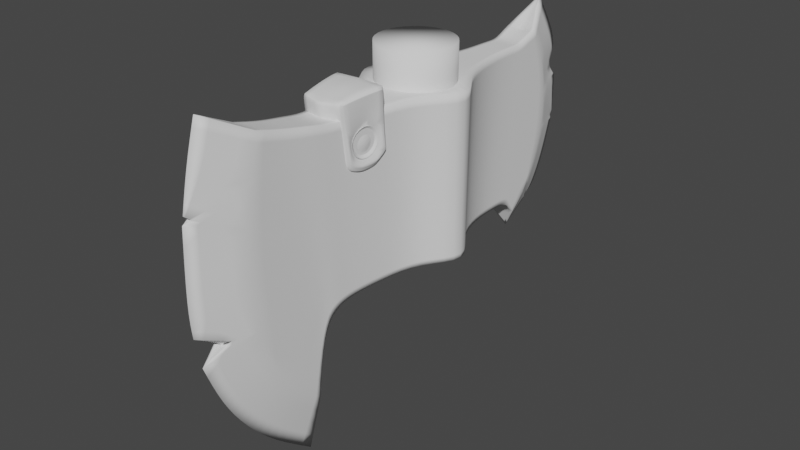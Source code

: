 # Source: Axe05.blend  (saved by Blender 2.92.15; exported with 4.5.12 LTS)
import bpy
from mathutils import Matrix  # noqa: F401  (used for matrix-valued properties, if any)

bpy.ops.wm.read_factory_settings(use_empty=True)
scene = bpy.context.scene
scene.name = 'Scene'

# ---- collections
col_axe = bpy.data.collections.new('Axe'); scene.collection.children.link(col_axe)

# ---- world
world_world = bpy.data.worlds.new('World'); scene.world = world_world
world_world.use_nodes = True; world_world.node_tree.nodes.clear()
_N = world_world.node_tree.nodes; _L = world_world.node_tree.links
n0 = _N.new('ShaderNodeOutputWorld'); n0.name = 'World Output'; n0.location = (300, 300)
n1 = _N.new('ShaderNodeBackground'); n1.name = 'Background'; n1.location = (10, 300)
n1.inputs[0].default_value = (0.05088, 0.05088, 0.05088, 1.0)
_L.new(n1.outputs[0], n0.inputs[0])
n0.is_active_output = True
world_world.color = (0.05088, 0.05088, 0.05088)
world_world.use_sun_shadow = False
world_world.sun_shadow_jitter_overblur = 0.0

# ---- meshes
me_plane_001 = bpy.data.meshes.new('Plane.001')
me_plane_001.from_pydata([(-0.1432, 0.06537, 0.0), (-0.2403, 0.4076, 0.0), (-0.1854, 0.09741, 0.0), (-0.2153, 0.1302, 0.0), (-0.2374, 0.165, 0.0), (-0.2532, 0.2063, 0.0), (-0.2622, 0.2613, 0.0), (-0.2591, 0.3294, 0.0), (-0.2509, 0.3713, 0.0), (-0.1953, 0.3848, 0.01385), (-0.1206, 0.3673, 0.01752), (-0.08208, 0.3673, 0.02185), (-0.03328, 0.369, 0.02954), (-0.1426, 0.1249, 0.01385), (-0.1356, 0.185, 0.01385), (-0.1234, 0.2043, 0.01656), (-0.1035, 0.2096, 0.01752), (-0.03024, 0.2123, 0.02954), (-0.06995, 0.2107, 0.02185), (-0.2081, 0.222, 0.01385), (-0.1393, 0.3717, 0.01656), (-0.1679, 0.3769, 0.01385), (-0.2107, 0.3128, 0.01385), (-0.179, 0.1599, 0.01385), (-0.2042, 0.3512, 0.01385), (-0.1952, 0.1855, 0.01385), (-0.2136, 0.2677, 0.01385), (-0.1622, 0.1405, 0.01385), (-0.03068, 0.2299, 0.02954), (-0.03134, 0.2657, 0.02954), (-0.03216, 0.31, 0.02954), (-0.03269, 0.3381, 0.02954), (-0.07172, 0.2299, 0.02185), (-0.07435, 0.2657, 0.02185), (-0.07763, 0.31, 0.02185), (-0.0797, 0.3381, 0.02185), (-0.106, 0.2299, 0.01752), (-0.1097, 0.2657, 0.01752), (-0.1143, 0.31, 0.01752), (-0.1173, 0.3381, 0.01752), (-0.1257, 0.2299, 0.01656), (-0.1291, 0.2657, 0.01656), (-0.1334, 0.31, 0.01656), (-0.1362, 0.3381, 0.01656), (-0.1403, 0.2299, 0.01385), (-0.1473, 0.2657, 0.01385), (-0.1561, 0.31, 0.01385), (-0.1616, 0.3381, 0.01385), (0.1461, 0.1719, 0.0), (-2.777e-09, 0.2142, 0.06354), (0.1853, 0.3998, 0.0), (-2.777e-09, 0.3656, 0.06354), (0.1597, 0.179, 0.0), (0.1735, 0.188, 0.0), (0.1925, 0.2009, 0.0), (0.2081, 0.2283, 0.0), (0.2193, 0.2646, 0.0), (0.2128, 0.3602, 0.0), (0.1579, 0.3755, 0.01385), (0.1206, 0.3673, 0.01385), (0.08247, 0.367, 0.01557), (0.03319, 0.3689, 0.02996), (0.1368, 0.1945, 0.01385), (0.1288, 0.204, 0.01385), (0.118, 0.2097, 0.01385), (0.03015, 0.2123, 0.02996), (0.1035, 0.2096, 0.01385), (0.07034, 0.2104, 0.01557), (0.1703, 0.2384, 0.01385), (0.1349, 0.3658, 0.01385), (0.1472, 0.3714, 0.01385), (0.1819, 0.3091, 0.01385), (0.1526, 0.2104, 0.01385), (0.1743, 0.3433, 0.01385), (0.1605, 0.2211, 0.01385), (0.181, 0.2701, 0.01385), (0.1451, 0.2014, 0.01385), (-2.777e-09, 0.2299, 0.06354), (-2.777e-09, 0.2657, 0.06354), (-2.777e-09, 0.31, 0.06354), (-2.777e-09, 0.3381, 0.06354), (0.0306, 0.2299, 0.02996), (0.03126, 0.2657, 0.02996), (0.03208, 0.31, 0.02996), (0.0326, 0.3381, 0.02996), (0.07211, 0.2296, 0.01557), (0.07475, 0.2653, 0.01557), (0.07802, 0.3097, 0.01557), (0.0801, 0.3378, 0.01557), (0.106, 0.2299, 0.01385), (0.1097, 0.2657, 0.01385), (0.1143, 0.31, 0.01385), (0.1173, 0.3381, 0.01385), (0.1257, 0.2299, 0.01385), (0.1291, 0.2657, 0.01385), (0.1334, 0.31, 0.01385), (0.1362, 0.3381, 0.01385), (0.1403, 0.2299, 0.01385), (0.1439, 0.2657, 0.01385), (0.1488, 0.31, 0.01385), (0.1509, 0.3391, 0.01385), (0.1346, 0.217, 0.01385), (-0.138, 0.2075, 0.01385), (-0.1953, 0.3848, 0.0), (-0.1426, 0.1249, 0.0), (-0.1356, 0.185, 0.0), (-0.1234, 0.2043, 0.0), (-0.1035, 0.2096, 0.0), (-0.03024, 0.2123, 0.0), (-0.06995, 0.2107, 0.0), (-7.674e-10, 0.2142, 0.0), (0.1368, 0.1945, 0.0), (0.1288, 0.204, 0.0), (0.118, 0.2097, 0.0), (0.03015, 0.2123, 0.0), (0.1035, 0.2096, 0.0), (0.07034, 0.2104, 0.0), (-0.1206, 0.3673, 0.0), (-0.08208, 0.3673, 0.0), (-0.03328, 0.369, 0.0), (-0.1393, 0.3717, 0.0), (-0.1679, 0.3769, 0.0), (2.411e-10, 0.3656, 0.0), (0.1579, 0.3727, 0.0), (0.1206, 0.3673, 0.0), (0.08247, 0.367, 0.0), (0.03319, 0.3689, 0.0), (0.1349, 0.3658, 0.0), (0.1475, 0.3692, 0.0), (-0.259, 0.235, 0.0), (-0.2284, 0.2221, 0.007925), (-0.2326, 0.2179, 0.0), (-0.2289, 0.2201, 0.007925), (0.2153, 0.3444, 0.0), (0.2209, 0.312, 0.0), (0.2023, 0.3219, 0.003317), (0.2075, 0.3243, 0.0), (0.2211, 0.2748, 0.0), (0.1825, 0.1956, 0.0), (0.1783, 0.1913, 0.0), (0.214, 0.2707, 0.001513), (-0.2521, 0.332, 0.002177), (0.1784, 0.1959, 0.00101), (0.2177, 0.2689, 0.0), (-0.2577, 0.3364, 0.0), (0.1783, 0.1944, 0.0), (-0.2521, 0.332, 0.0)], [], [(28, 17, 49, 77), (32, 18, 17, 28), (36, 16, 18, 32), (40, 15, 16, 36), (8, 24, 9, 1), (47, 43, 20, 21), (24, 47, 21, 9), (7, 141, 146), (6, 26, 22, 7), (4, 25, 19, 5), (3, 23, 25, 4), (2, 27, 23, 3), (0, 13, 27, 2), (14, 15, 40, 44, 102), (44, 40, 41, 45), (45, 41, 42, 46), (46, 42, 43, 47), (20, 43, 39, 10), (43, 42, 38, 39), (42, 41, 37, 38), (41, 40, 36, 37), (10, 39, 35, 11), (39, 38, 34, 35), (38, 37, 33, 34), (37, 36, 32, 33), (11, 35, 31, 12), (35, 34, 30, 31), (34, 33, 29, 30), (33, 32, 28, 29), (12, 31, 80, 51), (31, 30, 79, 80), (30, 29, 78, 79), (29, 28, 77, 78), (26, 45, 46, 22), (19, 44, 45, 26), (23, 44, 19, 25), (27, 102, 44, 23), (81, 77, 49, 65), (85, 81, 65, 67), (89, 85, 67, 66), (93, 89, 66, 64), (57, 50, 58, 73), (100, 70, 69, 96), (73, 58, 70, 100), (135, 73, 71), (140, 56, 143), (55, 56, 75, 68), (54, 55, 68, 74), (74, 142, 138, 54), (52, 53, 72, 76), (48, 52, 76, 62), (63, 101, 97, 93, 64), (97, 98, 94, 93), (98, 99, 95, 94), (99, 100, 96, 95), (69, 59, 92, 96), (96, 92, 91, 95), (95, 91, 90, 94), (94, 90, 89, 93), (59, 60, 88, 92), (92, 88, 87, 91), (91, 87, 86, 90), (90, 86, 85, 89), (60, 61, 84, 88), (88, 84, 83, 87), (87, 83, 82, 86), (86, 82, 81, 85), (61, 51, 80, 84), (84, 80, 79, 83), (83, 79, 78, 82), (82, 78, 77, 81), (75, 71, 99, 98), (68, 75, 98, 97), (72, 74, 68, 97), (76, 72, 97, 101), (71, 73, 100, 99), (62, 76, 101, 63), (13, 14, 102, 27), (22, 46, 47, 24), (66, 67, 116, 115), (63, 64, 113, 112), (17, 18, 109, 108), (67, 65, 114, 116), (18, 16, 107, 109), (13, 0, 104), (49, 17, 108, 110), (14, 13, 104, 105), (48, 62, 111), (15, 14, 105, 106), (64, 66, 115, 113), (62, 63, 112, 111), (16, 15, 106, 107), (65, 49, 110, 114), (1, 9, 103), (21, 20, 120, 121), (70, 58, 123, 128), (51, 61, 126, 122), (20, 10, 117, 120), (9, 21, 121, 103), (58, 50, 123), (10, 11, 118, 117), (59, 69, 127, 124), (11, 12, 119, 118), (60, 59, 124, 125), (61, 60, 125, 126), (12, 51, 122, 119), (69, 70, 128, 127), (129, 130, 19, 26, 6), (130, 5, 19), (130, 129, 131), (5, 130, 131), (131, 130, 132), (134, 135, 71), (135, 133, 57, 73), (133, 135, 136), (135, 134, 136), (140, 71, 75), (140, 137, 134, 71), (72, 142, 74), (56, 140, 75), (137, 140, 143), (138, 142, 145), (53, 139, 142, 72), (142, 139, 145), (144, 141, 24, 8), (141, 7, 22), (24, 141, 22), (141, 144, 146)])
me_plane_001.polygons.foreach_set('use_smooth', [True] * 128)
_k = {(1, 8): 1.0, (17, 49): 1.0, (12, 51): 1.0, (0, 2): 1.0, (2, 3): 1.0, (3, 4): 1.0, (4, 5): 1.0, (6, 129): 1.0, (6, 7): 1.0, (8, 144): 1.0, (1, 9): 1.0, (10, 20): 1.0, (10, 11): 1.0, (11, 12): 1.0, (0, 13): 1.0, (13, 14): 1.0, (14, 15): 1.0, (15, 16): 1.0, (17, 18): 1.0, (16, 18): 1.0, (9, 24): 1.0, (19, 25): 1.0, (20, 21): 1.0, (9, 21): 1.0, (22, 26): 1.0, (23, 27): 1.0, (22, 24): 1.0, (23, 25): 1.0, (19, 26): 1.0, (13, 27): 1.0, (50, 57): 1.0, (49, 65): 1.0, (51, 61): 1.0, (48, 52): 1.0, (52, 53): 1.0, (54, 138): 1.0, (54, 55): 1.0, (57, 133): 1.0, (50, 58): 1.0, (59, 69): 1.0, (59, 60): 1.0, (60, 61): 1.0, (48, 62): 1.0, (62, 63): 1.0, (63, 64): 1.0, (65, 67): 1.0, (58, 73): 1.0, (68, 74): 1.0, (69, 70): 1.0, (58, 70): 1.0, (71, 75): 1.0, (72, 76): 1.0, (71, 73): 1.0, (72, 74): 1.0, (68, 75): 1.0, (62, 76): 1.0, (134, 135): 1.0, (64, 66): 1.0, (66, 67): 1.0, (13, 104): 1.0, (62, 111): 1.0, (15, 106): 0.13725, (0, 104): 1.0, (48, 111): 1.0, (9, 103): 1.0, (58, 123): 1.0, (1, 103): 1.0, (50, 123): 1.0, (5, 130): 1.0, (129, 130): 1.0, (19, 130): 1.0, (129, 131): 1.0, (134, 137): 1.0, (133, 135): 1.0, (134, 136): 1.0, (133, 136): 1.0, (56, 143): 1.0, (139, 142): 1.0, (137, 140): 1.0, (138, 142): 1.0, (141, 144): 1.0, (56, 140): 1.0, (140, 143): 1.0, (55, 56): 1.0, (137, 143): 1.0, (53, 139): 1.0, (7, 141): 1.0, (142, 145): 1.0, (138, 145): 1.0, (139, 145): 1.0, (141, 146): 1.0, (144, 146): 1.0, (7, 146): 1.0}
me_plane_001.attributes.new('crease_edge', 'FLOAT', 'EDGE').data.foreach_set('value', [_k.get((min(e.vertices), max(e.vertices)), 0.0) for e in me_plane_001.edges])
_uv = me_plane_001.uv_layers.new(name='UVMap')
_uv.uv.foreach_set('vector', [0.1688, 0.1458, 0.1688, 0.0, 1.0, 0.0, 1.0, 0.1458, 0.0, 0.1458, 0.0, 0.0, 0.1688, 0.0, 0.1688, 0.1458, 0.0, 0.1458, 0.0, 0.0, 0.0, 0.0, 0.0, 0.1458, 0.0, 0.1458, 0.0, 0.0, 0.0, 0.0, 0.0, 0.1458, 0.0, 0.0, 0.0, 0.875, 0.0, 1.0, 0.0, 1.0, 0.0, 0.804, 0.0, 0.8042, 0.0, 1.0, 0.0, 1.0, 0.0, 0.875, 0.0, 0.804, 0.0, 1.0, 0.0, 1.0, 0.0, 0.0, 0.0, 0.1193, 0.0, 0.1193, 0.0, 0.0, 0.0, 0.625, 0.0, 0.75, 0.0, 0.0, 0.0, 0.0, 0.0, 0.375, 0.0, 0.5, 0.0, 0.0, 0.0, 0.0, 0.0, 0.25, 0.0, 0.375, 0.0, 0.0, 0.0, 0.0, 0.0, 0.125, 0.0, 0.25, 0.0, 0.0, 0.0, 0.0, 0.0, 0.0, 0.0, 0.125, 0.0, 0.0, 0.0, 0.0, 0.0, 0.0, 0.0, 0.1458, 0.0, 0.1458, 0.0, 0.0729, 0.0, 0.1458, 0.0, 0.1458, 0.0, 0.3632, 0.0, 0.3632, 0.0, 0.3632, 0.0, 0.3632, 0.0, 0.633, 0.0, 0.633, 0.0, 0.633, 0.0, 0.633, 0.0, 0.8042, 0.0, 0.804, 0.0, 1.0, 0.0, 0.8042, 0.0, 0.805, 0.0, 1.0, 0.0, 0.8042, 0.0, 0.633, 0.0, 0.633, 0.0, 0.805, 0.0, 0.633, 0.0, 0.3632, 0.0, 0.3632, 0.0, 0.633, 0.0, 0.3632, 0.0, 0.1458, 0.0, 0.1458, 0.0, 0.3632, 0.0, 1.0, 0.0, 0.805, 0.0, 0.804, 0.0, 1.0, 0.0, 0.805, 0.0, 0.633, 0.0, 0.633, 0.0, 0.804, 0.0, 0.633, 0.0, 0.3632, 0.0, 0.3632, 0.0, 0.633, 0.0, 0.3632, 0.0, 0.1458, 0.0, 0.1458, 0.0, 0.3632, 0.0, 1.0, 0.0, 0.804, 0.1688, 0.804, 0.1688, 1.0, 0.0, 0.804, 0.0, 0.633, 0.1688, 0.633, 0.1688, 0.804, 0.0, 0.633, 0.0, 0.3632, 0.1688, 0.3632, 0.1688, 0.633, 0.0, 0.3632, 0.0, 0.1458, 0.1688, 0.1458, 0.1688, 0.3632, 0.1688, 1.0, 0.1688, 0.804, 1.0, 0.804, 1.0, 1.0, 0.1688, 0.804, 0.1688, 0.633, 1.0, 0.633, 1.0, 0.804, 0.1688, 0.633, 0.1688, 0.3632, 1.0, 0.3632, 1.0, 0.633, 0.1688, 0.3632, 0.1688, 0.1458, 1.0, 0.1458, 1.0, 0.3632, 0.0, 0.625, 0.0, 0.3632, 0.0, 0.633, 0.0, 0.75, 0.0, 0.5, 0.0, 0.1458, 0.0, 0.3632, 0.0, 0.625, 0.0, 0.25, 0.0, 0.1458, 0.0, 0.5, 0.0, 0.375, 0.0, 0.125, 0.0, 0.0729, 0.0, 0.1458, 0.0, 0.25, 0.1711, 0.1458, 1.0, 0.1458, 1.0, 0.0, 0.1711, 0.0, 0.0, 0.1458, 0.1711, 0.1458, 0.1711, 0.0, 0.0, 0.0, 0.0, 0.1458, 0.0, 0.1458, 0.0, 0.0, 0.0, 0.0, 0.0, 0.1458, 0.0, 0.1458, 0.0, 0.0, 0.0, 0.0, 0.0, 0.0, 0.0, 1.0, 0.0, 1.0, 0.0, 0.875, 0.0, 0.804, 0.0, 1.0, 0.0, 1.0, 0.0, 0.8042, 0.0, 0.875, 0.0, 1.0, 0.0, 1.0, 0.0, 0.804, 0.0, 0.1905, 0.0, 0.875, 0.0, 0.75, 0.0, 0.07182, 0.0, 0.003081, 0.0, 0.07182, 0.0, 0.0, 0.0, 0.003081, 0.0, 0.625, 0.0, 0.5, 0.0, 0.0, 0.0, 0.0, 0.0, 0.5, 0.0, 0.375, 0.0, 0.375, 0.0, 0.02433, 0.0, 0.0, 0.0, 0.0, 0.0, 0.0, 0.0, 0.0, 0.0, 0.25, 0.0, 0.125, 0.0, 0.0, 0.0, 0.0, 0.0, 0.125, 0.0, 0.0, 0.0, 0.0, 0.0, 0.0729, 0.0, 0.1458, 0.0, 0.1458, 0.0, 0.0, 0.0, 0.1458, 0.0, 0.3632, 0.0, 0.3632, 0.0, 0.1458, 0.0, 0.3632, 0.0, 0.633, 0.0, 0.633, 0.0, 0.3632, 0.0, 0.633, 0.0, 0.804, 0.0, 0.8042, 0.0, 0.633, 0.0, 1.0, 0.0, 1.0, 0.0, 0.805, 0.0, 0.8042, 0.0, 0.8042, 0.0, 0.805, 0.0, 0.633, 0.0, 0.633, 0.0, 0.633, 0.0, 0.633, 0.0, 0.3632, 0.0, 0.3632, 0.0, 0.3632, 0.0, 0.3632, 0.0, 0.1458, 0.0, 0.1458, 0.0, 1.0, 0.0, 1.0, 0.0, 0.804, 0.0, 0.805, 0.0, 0.805, 0.0, 0.804, 0.0, 0.633, 0.0, 0.633, 0.0, 0.633, 0.0, 0.633, 0.0, 0.3632, 0.0, 0.3632, 0.0, 0.3632, 0.0, 0.3632, 0.0, 0.1458, 0.0, 0.1458, 0.0, 1.0, 0.1711, 1.0, 0.1711, 0.804, 0.0, 0.804, 0.0, 0.804, 0.1711, 0.804, 0.1711, 0.633, 0.0, 0.633, 0.0, 0.633, 0.1711, 0.633, 0.1711, 0.3632, 0.0, 0.3632, 0.0, 0.3632, 0.1711, 0.3632, 0.1711, 0.1458, 0.0, 0.1458, 0.1711, 1.0, 1.0, 1.0, 1.0, 0.804, 0.1711, 0.804, 0.1711, 0.804, 1.0, 0.804, 1.0, 0.633, 0.1711, 0.633, 0.1711, 0.633, 1.0, 0.633, 1.0, 0.3632, 0.1711, 0.3632, 0.1711, 0.3632, 1.0, 0.3632, 1.0, 0.1458, 0.1711, 0.1458, 0.0, 0.625, 0.0, 0.75, 0.0, 0.633, 0.0, 0.3632, 0.0, 0.5, 0.0, 0.625, 0.0, 0.3632, 0.0, 0.1458, 0.0, 0.25, 0.0, 0.375, 0.0, 0.5, 0.0, 0.1458, 0.0, 0.125, 0.0, 0.25, 0.0, 0.1458, 0.0, 0.0729, 0.0, 0.75, 0.0, 0.875, 0.0, 0.804, 0.0, 0.633, 0.0, 0.0, 0.0, 0.125, 0.0, 0.0729, 0.0, 0.0, 0.0, 0.0, 0.0, 0.0, 0.0, 0.0729, 0.0, 0.125, 0.0, 0.75, 0.0, 0.633, 0.0, 0.804, 0.0, 0.875, 0.0, 0.0, 0.0, 0.0, 0.0, 0.0, 0.0, 0.0, 0.0, 0.0, 0.0, 0.0, 0.0, 0.0, 0.0, 0.0, 0.1688, 0.0, 0.0, 0.0, 0.0, 0.0, 0.1688, 0.0, 0.0, 0.0, 0.1711, 0.0, 0.1711, 0.0, 0.0, 0.0, 0.0, 0.0, 0.0, 0.0, 0.0, 0.0, 0.0, 0.0, 0.0, 0.0, 0.0, 0.0, 0.0, 0.0, 1.0, 0.0, 0.1688, 0.0, 0.1688, 0.0, 1.0, 0.0, 0.0, 0.0, 0.0, 0.0, 0.0, 0.0, 0.0, 0.0, 0.0, 0.0, 0.0, 0.0, 0.0, 0.0, 0.0, 0.0, 0.0, 0.0, 0.0, 0.0, 0.0, 0.0, 0.0, 0.0, 0.0, 0.0, 0.0, 0.0, 0.0, 0.0, 0.0, 0.0, 0.0, 0.0, 0.0, 0.0, 0.0, 0.0, 0.0, 0.0, 0.0, 0.0, 0.0, 0.0, 0.0, 0.0, 0.1711, 0.0, 1.0, 0.0, 1.0, 0.0, 0.1711, 0.0, 0.0, 1.0, 0.0, 1.0, 0.0, 1.0, 0.0, 1.0, 0.0, 1.0, 0.0, 1.0, 0.0, 1.0, 0.0, 1.0, 0.0, 1.0, 0.0, 1.0, 0.0, 1.0, 1.0, 1.0, 0.1711, 1.0, 0.1711, 1.0, 1.0, 1.0, 0.0, 1.0, 0.0, 1.0, 0.0, 1.0, 0.0, 1.0, 0.0, 1.0, 0.0, 1.0, 0.0, 1.0, 0.0, 1.0, 0.0, 1.0, 0.0, 1.0, 0.0, 1.0, 0.0, 1.0, 0.0, 1.0, 0.0, 1.0, 0.0, 1.0, 0.0, 1.0, 0.0, 1.0, 0.0, 1.0, 0.0, 1.0, 0.0, 1.0, 0.1688, 1.0, 0.1688, 1.0, 0.0, 1.0, 0.0, 1.0, 0.0, 1.0, 0.0, 1.0, 0.0, 1.0, 0.1711, 1.0, 0.0, 1.0, 0.0, 1.0, 0.1711, 1.0, 0.1688, 1.0, 1.0, 1.0, 1.0, 1.0, 0.1688, 1.0, 0.0, 1.0, 0.0, 1.0, 0.0, 1.0, 0.0, 1.0, 0.0, 0.0, 0.0, 0.2929, 0.0, 0.5, 0.0, 0.625, 0.0, 0.0, 0.0, 0.2929, 0.0, 0.0, 0.0, 0.5, 0.0, 0.2929, 0.0, 0.0, 0.0, 0.2526, 0.0, 0.0, 0.0, 0.2929, 0.0, 0.2526, 0.0, 0.2526, 0.0, 0.2929, 0.0, 0.2929, 0.0, 0.04278, 0.0, 0.1905, 0.0, 0.75, 0.0, 0.1905, 0.0, 0.0, 0.0, 0.0, 0.0, 0.875, 0.0, 0.0, 0.0, 0.1905, 0.0, 0.1905, 0.0, 0.1905, 0.0, 0.04278, 0.0, 0.1905, 0.0, 0.07182, 0.0, 0.75, 0.0, 0.625, 0.0, 0.07182, 0.0, 0.007247, 0.0, 0.04278, 0.0, 0.75, 0.0, 0.25, 0.0, 0.02433, 0.0, 0.375, 0.0, 0.003081, 0.0, 0.07182, 0.0, 0.625, 0.0, 0.007247, 0.0, 0.07182, 0.0, 0.07182, 0.0, 0.0, 0.0, 0.02433, 0.0, 0.02433, 0.0, 0.0, 0.0, 0.0, 0.0, 0.02433, 0.0, 0.25, 0.0, 0.02433, 0.0, 0.0, 0.0, 0.02433, 0.0, 0.0, 0.0, 0.1193, 0.0, 0.875, 0.0, 0.0, 0.0, 0.1193, 0.0, 0.0, 0.0, 0.75, 0.0, 0.875, 0.0, 0.1193, 0.0, 0.75, 0.0, 0.1193, 0.0, 0.0, 0.0, 0.1193])
me_plane_001.use_remesh_fix_poles = True
me_plane_001.use_remesh_preserve_attributes = False
me_plane_001.use_mirror_vertex_groups = False
me_plane_001.update()
me_cylinder = bpy.data.meshes.new('Cylinder')
me_cylinder.from_pydata([(5.535e-08, -0.03614, 0.402), (5.535e-08, -0.03614, 0.3297), (-0.007051, -0.03545, 0.402), (-0.007051, -0.03545, 0.3297), (-0.01383, -0.03339, 0.402), (-0.01383, -0.03339, 0.3297), (-0.02008, -0.03005, 0.402), (-0.02008, -0.03005, 0.3297), (-0.02555, -0.02555, 0.402), (-0.02555, -0.02555, 0.3297), (-0.03005, -0.02008, 0.402), (-0.03005, -0.02008, 0.3297), (-0.03339, -0.01383, 0.402), (-0.03339, -0.01383, 0.3297), (-0.03545, -0.00705, 0.402), (-0.03545, -0.00705, 0.3297), (-0.03614, 3.268e-07, 0.402), (-0.03614, 3.268e-07, 0.3297), (-0.03545, 0.007051, 0.402), (-0.03545, 0.007051, 0.3297), (-0.03339, 0.01383, 0.402), (-0.03339, 0.01383, 0.3297), (-0.03005, 0.02008, 0.402), (-0.03005, 0.02008, 0.3297), (-0.02555, 0.02556, 0.402), (-0.02555, 0.02556, 0.3297), (-0.02008, 0.03005, 0.402), (-0.02008, 0.03005, 0.3297), (-0.01383, 0.03339, 0.402), (-0.01383, 0.03339, 0.3297), (-0.00705, 0.03545, 0.402), (-0.00705, 0.03545, 0.3297), (6.713e-08, 0.03614, 0.402), (6.713e-08, 0.03614, 0.3297), (0.007051, 0.03545, 0.402), (0.007051, 0.03545, 0.3297), (0.01383, 0.03339, 0.402), (0.01383, 0.03339, 0.3297), (0.02008, 0.03005, 0.402), (0.02008, 0.03005, 0.3297), (0.02555, 0.02556, 0.402), (0.02555, 0.02556, 0.3297), (0.03005, 0.02008, 0.402), (0.03005, 0.02008, 0.3297), (0.03339, 0.01383, 0.402), (0.03339, 0.01383, 0.3297), (0.03545, 0.007051, 0.402), (0.03545, 0.007051, 0.3297), (0.03614, 2.946e-07, 0.402), (0.03614, 2.946e-07, 0.3297), (0.03545, -0.00705, 0.402), (0.03545, -0.00705, 0.3297), (0.03339, -0.01383, 0.402), (0.03339, -0.01383, 0.3297), (0.03005, -0.02008, 0.402), (0.03005, -0.02008, 0.3297), (0.02555, -0.02555, 0.402), (0.02555, -0.02555, 0.3297), (0.02008, -0.03005, 0.402), (0.02008, -0.03005, 0.3297), (0.01383, -0.03339, 0.402), (0.01383, -0.03339, 0.3297), (0.007051, -0.03545, 0.402), (0.007051, -0.03545, 0.3297)], [], [(0, 1, 3, 2), (2, 3, 5, 4), (4, 5, 7, 6), (6, 7, 9, 8), (8, 9, 11, 10), (10, 11, 13, 12), (12, 13, 15, 14), (14, 15, 17, 16), (16, 17, 19, 18), (18, 19, 21, 20), (20, 21, 23, 22), (22, 23, 25, 24), (24, 25, 27, 26), (26, 27, 29, 28), (28, 29, 31, 30), (30, 31, 33, 32), (32, 33, 35, 34), (34, 35, 37, 36), (36, 37, 39, 38), (38, 39, 41, 40), (40, 41, 43, 42), (42, 43, 45, 44), (44, 45, 47, 46), (46, 47, 49, 48), (48, 49, 51, 50), (50, 51, 53, 52), (52, 53, 55, 54), (54, 55, 57, 56), (56, 57, 59, 58), (58, 59, 61, 60), (3, 1, 63, 61, 59, 57, 55, 53, 51, 49, 47, 45, 43, 41, 39, 37, 35, 33, 31, 29, 27, 25, 23, 21, 19, 17, 15, 13, 11, 9, 7, 5), (60, 61, 63, 62), (62, 63, 1, 0), (0, 2, 4, 6, 8, 10, 12, 14, 16, 18, 20, 22, 24, 26, 28, 30, 32, 34, 36, 38, 40, 42, 44, 46, 48, 50, 52, 54, 56, 58, 60, 62)])
me_cylinder.polygons.foreach_set('use_smooth', [True] * 34)
_uv = me_cylinder.uv_layers.new(name='UVMap')
_uv.uv.foreach_set('vector', [1.0, 0.5, 1.0, 1.0, 0.9688, 1.0, 0.9688, 0.5, 0.9688, 0.5, 0.9688, 1.0, 0.9375, 1.0, 0.9375, 0.5, 0.9375, 0.5, 0.9375, 1.0, 0.9062, 1.0, 0.9062, 0.5, 0.9062, 0.5, 0.9062, 1.0, 0.875, 1.0, 0.875, 0.5, 0.875, 0.5, 0.875, 1.0, 0.8438, 1.0, 0.8438, 0.5, 0.8438, 0.5, 0.8438, 1.0, 0.8125, 1.0, 0.8125, 0.5, 0.8125, 0.5, 0.8125, 1.0, 0.7812, 1.0, 0.7812, 0.5, 0.7812, 0.5, 0.7812, 1.0, 0.75, 1.0, 0.75, 0.5, 0.75, 0.5, 0.75, 1.0, 0.7188, 1.0, 0.7188, 0.5, 0.7188, 0.5, 0.7188, 1.0, 0.6875, 1.0, 0.6875, 0.5, 0.6875, 0.5, 0.6875, 1.0, 0.6562, 1.0, 0.6562, 0.5, 0.6562, 0.5, 0.6562, 1.0, 0.625, 1.0, 0.625, 0.5, 0.625, 0.5, 0.625, 1.0, 0.5938, 1.0, 0.5938, 0.5, 0.5938, 0.5, 0.5938, 1.0, 0.5625, 1.0, 0.5625, 0.5, 0.5625, 0.5, 0.5625, 1.0, 0.5312, 1.0, 0.5312, 0.5, 0.5312, 0.5, 0.5312, 1.0, 0.5, 1.0, 0.5, 0.5, 0.5, 0.5, 0.5, 1.0, 0.4688, 1.0, 0.4688, 0.5, 0.4688, 0.5, 0.4688, 1.0, 0.4375, 1.0, 0.4375, 0.5, 0.4375, 0.5, 0.4375, 1.0, 0.4062, 1.0, 0.4062, 0.5, 0.4062, 0.5, 0.4062, 1.0, 0.375, 1.0, 0.375, 0.5, 0.375, 0.5, 0.375, 1.0, 0.3438, 1.0, 0.3438, 0.5, 0.3438, 0.5, 0.3438, 1.0, 0.3125, 1.0, 0.3125, 0.5, 0.3125, 0.5, 0.3125, 1.0, 0.2812, 1.0, 0.2812, 0.5, 0.2812, 0.5, 0.2812, 1.0, 0.25, 1.0, 0.25, 0.5, 0.25, 0.5, 0.25, 1.0, 0.2188, 1.0, 0.2188, 0.5, 0.2188, 0.5, 0.2188, 1.0, 0.1875, 1.0, 0.1875, 0.5, 0.1875, 0.5, 0.1875, 1.0, 0.1562, 1.0, 0.1562, 0.5, 0.1562, 0.5, 0.1562, 1.0, 0.125, 1.0, 0.125, 0.5, 0.125, 0.5, 0.125, 1.0, 0.09375, 1.0, 0.09375, 0.5, 0.09375, 0.5, 0.09375, 1.0, 0.0625, 1.0, 0.0625, 0.5, 0.2968, 0.4854, 0.25, 0.49, 0.2032, 0.4854, 0.1582, 0.4717, 0.1167, 0.4496, 0.08029, 0.4197, 0.05045, 0.3833, 0.02827, 0.3418, 0.01461, 0.2968, 0.01, 0.25, 0.01461, 0.2032, 0.02827, 0.1582, 0.05045, 0.1167, 0.08029, 0.08029, 0.1167, 0.05045, 0.1582, 0.02827, 0.2032, 0.01461, 0.25, 0.01, 0.2968, 0.01461, 0.3418, 0.02827, 0.3833, 0.05045, 0.4197, 0.08029, 0.4496, 0.1167, 0.4717, 0.1582, 0.4854, 0.2032, 0.49, 0.25, 0.4854, 0.2968, 0.4717, 0.3418, 0.4496, 0.3833, 0.4197, 0.4197, 0.3833, 0.4496, 0.3418, 0.4717, 0.0625, 0.5, 0.0625, 1.0, 0.03125, 1.0, 0.03125, 0.5, 0.03125, 0.5, 0.03125, 1.0, 0.0, 1.0, 0.0, 0.5, 0.75, 0.49, 0.7968, 0.4854, 0.8418, 0.4717, 0.8833, 0.4496, 0.9197, 0.4197, 0.9496, 0.3833, 0.9717, 0.3418, 0.9854, 0.2968, 0.99, 0.25, 0.9854, 0.2032, 0.9717, 0.1582, 0.9496, 0.1167, 0.9197, 0.08029, 0.8833, 0.05045, 0.8418, 0.02827, 0.7968, 0.01461, 0.75, 0.01, 0.7032, 0.01461, 0.6582, 0.02827, 0.6167, 0.05045, 0.5803, 0.08029, 0.5504, 0.1167, 0.5283, 0.1582, 0.5146, 0.2032, 0.51, 0.25, 0.5146, 0.2968, 0.5283, 0.3418, 0.5504, 0.3833, 0.5803, 0.4197, 0.6167, 0.4496, 0.6582, 0.4717, 0.7032, 0.4854])
me_cylinder.use_remesh_fix_poles = True
me_cylinder.use_remesh_preserve_attributes = False
me_cylinder.use_mirror_vertex_groups = False
me_cylinder.update()
me_plane_002 = bpy.data.meshes.new('Plane.002')
me_plane_002.from_pydata([(0.0209, -0.1085, 0.3538), (0.0268, -0.07287, 0.3577), (0.02035, -0.1119, 0.3809), (0.02666, -0.07351, 0.3848), (0.02712, -0.0708, 0.3334), (0.02141, -0.1045, 0.3279), (0.02318, -0.09473, 0.3242), (0.02578, -0.07903, 0.3254), (0.02359, -0.09228, 0.3838), (0.02065, -0.08907, 0.3328), (0.02454, -0.0865, 0.3248), (0.0269, -0.07223, 0.3455), (0.02416, -0.08881, 0.3439), (0.02113, -0.1071, 0.3427), (0.02167, -0.07912, 0.3452), (0.02152, -0.08157, 0.3369), (0.0189, -0.1013, 0.3428), (0.02101, -0.08317, 0.3527), (0.01956, -0.09724, 0.3353), (0.02013, -0.09016, 0.3545), (0.01905, -0.09885, 0.3511), (0.0, -0.1147, 0.3553), (0.0, -0.06709, 0.3602), (0.0, -0.1173, 0.3813), (0.0, -0.07003, 0.3868), (0.0, -0.06485, 0.3296), (0.0, -0.1122, 0.3236), (0.0, -0.0962, 0.317), (0.0, -0.07588, 0.3187), (0.0, -0.09268, 0.3881), (0.0, -0.08555, 0.3179), (0.0, -0.06585, 0.3449), (0.0, -0.1137, 0.3402), (0.02039, -0.1117, 0.3793), (0.02666, -0.07347, 0.3832), (0.02361, -0.09215, 0.3821), (0.0, -0.1206, 0.3803), (0.0, -0.06545, 0.3857), (0.01919, -0.1102, 0.3412), (0.02221, -0.08579, 0.3201), (0.02319, -0.07696, 0.3209), (0.02426, -0.06677, 0.3308), (0.02391, -0.06868, 0.3576), (0.0234, -0.07123, 0.3867), (0.02038, -0.09218, 0.3865), (0.02385, -0.06887, 0.3839), (0.01871, -0.1157, 0.3792), (0.019, -0.1117, 0.3531), (0.02111, -0.0951, 0.3194), (0.01957, -0.1078, 0.3247), (0.01841, -0.1142, 0.3821), (0.02393, -0.06786, 0.3448), (0.02225, -0.09018, 0.3589), (0.02285, -0.08875, 0.3293), (0.0242, -0.0756, 0.3456), (0.024, -0.07883, 0.3347), (0.02053, -0.1049, 0.3425), (0.02332, -0.08095, 0.3556), (0.02141, -0.09955, 0.3325), (0.02073, -0.1017, 0.3534)], [], [(35, 8, 3, 34), (9, 10, 6, 5), (4, 7, 10, 9), (33, 2, 8, 35), (19, 12, 16, 20), (14, 12, 19, 17), (18, 16, 12, 9), (15, 9, 12, 14), (15, 4, 9), (17, 1, 11, 14), (18, 5, 13, 16), (9, 5, 18), (19, 1, 17), (20, 0, 19), (14, 11, 4, 15), (16, 13, 0, 20), (47, 38, 32, 21), (48, 39, 30, 27), (39, 40, 28, 30), (49, 48, 27, 26), (46, 47, 21, 36), (40, 41, 25, 28), (51, 42, 22, 31), (45, 43, 24, 37), (43, 44, 29, 24), (41, 51, 31, 25), (38, 49, 26, 32), (44, 50, 23, 29), (42, 45, 37, 22), (50, 46, 36, 23), (0, 33, 35, 19), (19, 35, 34, 1), (2, 33, 46, 50), (1, 34, 45, 42), (8, 2, 50, 44), (13, 5, 49, 38), (4, 11, 51, 41), (3, 8, 44, 43), (34, 3, 43, 45), (11, 1, 42, 51), (7, 4, 41, 40), (33, 0, 47, 46), (5, 6, 48, 49), (10, 7, 40, 39), (6, 10, 39, 48), (0, 13, 38, 47), (15, 9, 53, 55), (17, 14, 54, 57), (19, 17, 57, 52), (18, 16, 56, 58), (16, 20, 59, 56), (14, 15, 55, 54), (20, 19, 52, 59), (9, 18, 58, 53)])
me_plane_002.polygons.foreach_set('use_smooth', [True] * 54)
_k = {(0, 33): 1.0, (3, 34): 1.0, (2, 8): 1.0, (14, 17): 1.0, (16, 18): 1.0, (7, 10): 1.0, (4, 7): 1.0, (3, 8): 1.0, (6, 10): 1.0, (14, 15): 1.0, (16, 20): 1.0, (9, 15): 1.0, (1, 11): 1.0, (9, 18): 1.0, (4, 11): 1.0, (0, 13): 1.0, (5, 6): 1.0, (5, 13): 1.0, (21, 36): 1.0, (24, 37): 1.0, (23, 29): 1.0, (28, 30): 1.0, (25, 28): 1.0, (24, 29): 1.0, (27, 30): 1.0, (22, 31): 1.0, (25, 31): 1.0, (21, 32): 1.0, (26, 27): 1.0, (26, 32): 1.0, (2, 33): 1.0, (1, 34): 1.0, (23, 36): 1.0, (22, 37): 1.0, (25, 41): 0.54118, (24, 43): 1.0, (5, 49): 0.30196, (2, 50): 1.0, (4, 41): 0.54118, (3, 43): 1.0, (26, 49): 0.30196, (23, 50): 1.0, (46, 50): 1.0, (42, 45): 1.0, (44, 50): 1.0, (38, 49): 1.0, (41, 51): 1.0, (43, 44): 1.0, (43, 45): 1.0, (42, 51): 1.0, (40, 41): 1.0, (46, 47): 1.0, (48, 49): 1.0, (39, 40): 1.0, (39, 48): 1.0, (38, 47): 1.0, (54, 57): 1.0, (56, 58): 1.0, (54, 55): 1.0, (56, 59): 1.0, (53, 55): 1.0, (53, 58): 1.0, (52, 57): 1.0, (52, 59): 1.0, (17, 19): 1.0, (19, 20): 1.0}
me_plane_002.attributes.new('crease_edge', 'FLOAT', 'EDGE').data.foreach_set('value', [_k.get((min(e.vertices), max(e.vertices)), 0.0) for e in me_plane_002.edges])
_uv = me_plane_002.uv_layers.new(name='UVMap')
_uv.uv.foreach_set('vector', [0.5239, 0.9439, 0.5242, 1.0, 1.0, 1.0, 1.001, 0.9327, 0.5295, 0.0, 0.5195, 0.0, 0.0, 0.0, 0.0, 0.0, 1.0, 0.0, 1.0, 0.0, 0.5195, 0.0, 0.5295, 0.0, -0.002244, 0.9403, 0.0, 1.0, 0.5242, 1.0, 0.5239, 0.9439, 0.2905, 0.0, 0.0, 0.0, 0.00587, 0.0, 0.08102, 0.0, 0.003726, 0.0, 0.0, 0.0, 0.2905, 0.0, 0.4763, 0.0, 0.07591, 0.0, 0.00587, 0.0, 0.0, 0.0, 0.2988, 0.0, 0.4754, 0.0, 0.2988, 0.0, 0.0, 0.0, 0.003726, 0.0, 0.4754, 0.0, 1.0, 0.0, 0.2988, 0.0, 0.4763, 0.0, 1.0, 0.0, 0.0, 0.0, 0.003726, 0.0, 0.07591, 0.0, 0.0, 0.0, 0.0, 0.0, 0.00587, 0.0, 0.5295, 0.0, 0.0, 0.0, 0.07591, 0.0, 0.5242, 0.0, 1.0, 0.0, 0.4763, 0.0, 0.08102, 0.0, 0.0, 0.0, 0.2905, 0.0, 0.003726, 0.0, 0.0, 0.0, 1.0, 0.0, 0.4754, 0.0, 0.00587, 0.0, 0.0, 0.0, 0.0, 0.0, 0.08102, 0.0, -0.0001191, 0.001204, -4.514e-06, 3.805e-05, 0.0, 0.0, 0.0, 0.0, 0.01253, 0.0, 0.519, 0.0, 0.5195, 0.0, 0.0, 0.0, 0.519, 0.0, 0.9885, 0.0, 1.0, 0.0, 0.5195, 0.0, 0.0005162, 0.0, 0.01253, 0.0, 0.0, 0.0, 0.0, 0.0, -0.0002884, 0.9451, -0.0001191, 0.001204, 0.0, 0.0, 0.0, 0.9356, 0.9885, 0.0, 0.9803, 0.0, 1.0, 0.0, 1.0, 0.0, 0.03538, 0.0002376, 0.9825, 0.006713, 1.0, 0.0, 0.0, 0.0, 0.9935, 0.9073, 0.9882, 0.9544, 0.9807, 0.8851, 0.9819, 0.8317, 0.9882, 0.9544, 0.5178, 1.007, 0.5105, 1.0, 0.9807, 0.8851, 0.9803, 0.0, 0.03538, 0.0002376, 0.0, 0.0, 1.0, 0.0, -4.514e-06, 3.805e-05, 0.0005162, 0.0, 0.0, 0.0, 0.0, 0.0, 0.5178, 1.007, 0.01167, 0.9948, 0.0, 1.0, 0.5105, 1.0, 0.9825, 0.006713, 0.9935, 0.9073, 0.9819, 0.8317, 1.0, 0.0, 0.01167, 0.9948, -0.0002884, 0.9451, 0.0, 0.9356, 0.0, 1.0, 0.0, 0.0, -0.002244, 0.9403, 0.5239, 0.9439, 0.5242, 0.0, 0.5242, 0.0, 0.5239, 0.9439, 1.001, 0.9327, 1.0, 0.0, 0.011, 0.9952, -0.001796, 0.9455, -0.0002884, 0.9451, 0.01167, 0.9948, 0.9837, 0.006034, 0.9997, 0.9336, 0.9935, 0.9073, 0.9825, 0.006713, 0.5214, 1.007, 0.011, 0.9952, 0.01167, 0.9948, 0.5178, 1.007, 0.0, 0.0, 0.0, 0.0, 0.0005162, 0.0, -4.514e-06, 3.805e-05, 0.9817, 0.0, 0.03223, 0.0, 0.03538, 0.0002376, 0.9803, 0.0, 0.994, 0.9864, 0.5214, 1.007, 0.5178, 1.007, 0.9882, 0.9544, 0.9997, 0.9336, 0.994, 0.9864, 0.9882, 0.9544, 0.9935, 0.9073, 0.03223, 0.0, 0.9837, 0.006034, 0.9825, 0.006713, 0.03538, 0.0002376, 0.9907, 0.0, 0.9817, 0.0, 0.9803, 0.0, 0.9885, 0.0, -0.001796, 0.9455, -0.0001173, 0.0009885, -0.0001191, 0.001204, -0.0002884, 0.9451, 0.0, 0.0, 0.01092, 0.0, 0.01253, 0.0, 0.0005162, 0.0, 0.519, 0.0, 0.9907, 0.0, 0.9885, 0.0, 0.519, 0.0, 0.01092, 0.0, 0.519, 0.0, 0.519, 0.0, 0.01253, 0.0, -0.0001173, 0.0009885, 0.0, 0.0, -4.514e-06, 3.805e-05, -0.0001191, 0.001204, 0.4754, 0.0, 0.2988, 0.0, 0.2988, 0.0, 0.4754, 0.0, 0.4763, 0.0, 0.003726, 0.0, 0.003726, 0.0, 0.4763, 0.0, 0.2905, 0.0, 0.4763, 0.0, 0.4763, 0.0, 0.2905, 0.0, 0.07591, 0.0, 0.00587, 0.0, 0.00587, 0.0, 0.07591, 0.0, 0.00587, 0.0, 0.08102, 0.0, 0.08102, 0.0, 0.00587, 0.0, 0.003726, 0.0, 0.4754, 0.0, 0.4754, 0.0, 0.003726, 0.0, 0.08102, 0.0, 0.2905, 0.0, 0.2905, 0.0, 0.08102, 0.0, 0.2988, 0.0, 0.07591, 0.0, 0.07591, 0.0, 0.2988, 0.0])
me_plane_002.use_remesh_fix_poles = True
me_plane_002.use_remesh_preserve_attributes = False
me_plane_002.use_mirror_vertex_groups = False
me_plane_002.update()

# ---- objects
ob_empty = bpy.data.objects.new('Empty', None)
ob_axe = bpy.data.objects.new('Axe', me_plane_001)
ob_cylinder = bpy.data.objects.new('Cylinder', me_cylinder)
ob_axe_001 = bpy.data.objects.new('Axe.001', me_plane_002)

# ---- transforms, parenting, visibility, modifiers, constraints
ob_empty.location = (30.72, 0.0, 0.0)
ob_empty.rotation_euler = (1.571, -0.0, 1.571)
ob_empty.empty_display_type = 'IMAGE'
ob_empty.empty_display_size = 1.01
ob_empty.empty_image_offset = (-0.5241, -0.4956)
ob_empty.show_empty_image_perspective = False
ob_empty.use_empty_image_alpha = True
ob_empty.color = (1.0, 1.0, 1.0, 0.3511)
ob_empty.lineart.crease_threshold = 0.0
ob_axe.location = (0.0, 0.0, 0.0)
ob_axe.rotation_euler = (1.571, -0.0, 1.571)
ob_axe.lineart.crease_threshold = 0.0
_m = ob_axe.modifiers.new('Mirror', 'MIRROR')
_m.use_axis = (False, False, True)
_m.use_clip = True
_m = ob_axe.modifiers.new('Subdivision', 'SUBSURF')
_m.uv_smooth = 'PRESERVE_CORNERS'
_m.levels = 4
ob_cylinder.location = (0.0, 0.0, 0.0)
ob_cylinder.lineart.crease_threshold = 0.0
ob_axe_001.location = (1.875e-19, 0.0, 0.0)
ob_axe_001.lineart.crease_threshold = 0.0
_m = ob_axe_001.modifiers.new('Mirror', 'MIRROR')
_m.use_clip = True
_m = ob_axe_001.modifiers.new('Subdivision', 'SUBSURF')
_m.uv_smooth = 'PRESERVE_CORNERS'
_m.levels = 4

# ---- collection membership
scene.collection.objects.link(ob_empty)
col_axe.objects.link(ob_axe)
col_axe.objects.link(ob_cylinder)
col_axe.objects.link(ob_axe_001)

# ---- scene / render settings (as saved in the file)
scene.frame_start = 1; scene.frame_end = 250; scene.frame_set(1)
scene.render.engine = 'BLENDER_EEVEE_NEXT'
scene.cycles.use_denoising = False
scene.cycles.samples = 128
scene.cycles.sampling_pattern = 'TABULATED_SOBOL'
scene.cycles.use_adaptive_sampling = False
scene.cycles.use_light_tree = False
scene.view_settings.view_transform = 'Filmic'
bpy.context.view_layer.update()

# ---- added for rendering (the .blend has no active camera and no usable light): camera, sun
cam_auto = bpy.data.cameras.new('AutoCamera')
cam_auto.lens = 50.0
cam_auto.sensor_width = 36.0
cam_auto.clip_end = 1000.0
ob_auto_camera = bpy.data.objects.new('AutoCamera', cam_auto)
scene.collection.objects.link(ob_auto_camera)
ob_auto_camera.location = (0.560427, -0.693066, 0.684819)
ob_auto_camera.rotation_euler = (1.09748, -7.21219e-08, 0.694738)
scene.camera = ob_auto_camera
light_auto_sun = bpy.data.lights.new('AutoSun', 'SUN')
light_auto_sun.energy = 3.0
light_auto_sun.angle = 0.0523599
ob_auto_sun = bpy.data.objects.new('AutoSun', light_auto_sun)
scene.collection.objects.link(ob_auto_sun)
ob_auto_sun.rotation_euler = (0.872665, 0.174533, 0.523599)
bpy.context.view_layer.update()
